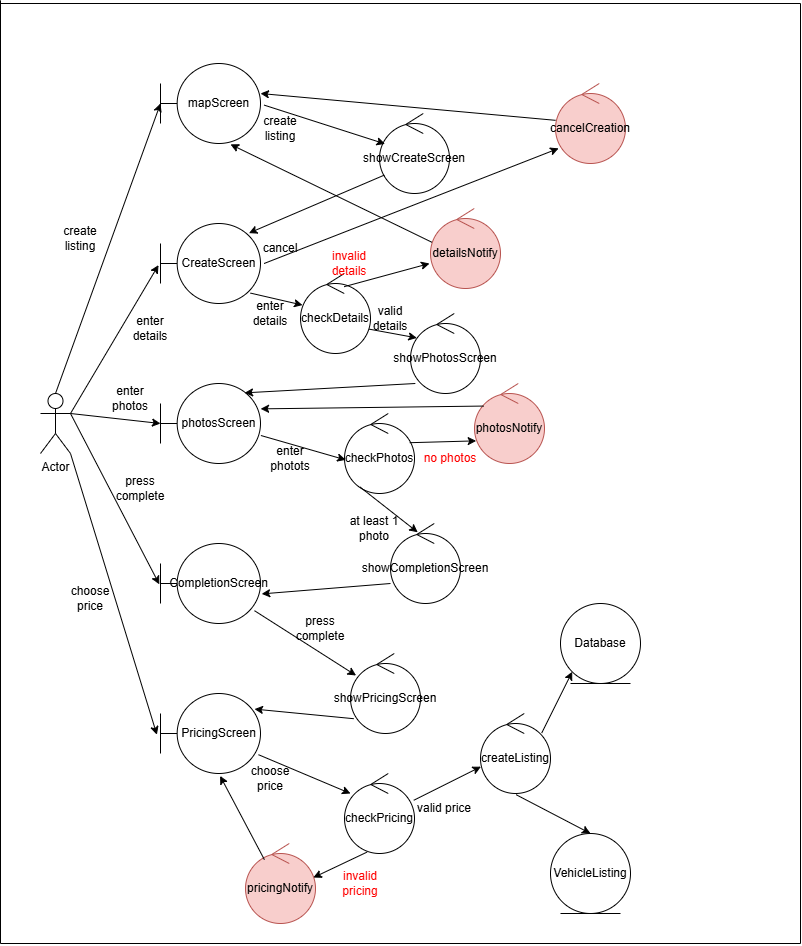

The diagram above was exported from draw.io. Its source (the exported page's mxGraphModel, read from the mxfile embedded in the PNG):
<mxGraphModel dx="1303" dy="1879" grid="1" gridSize="10" guides="1" tooltips="1" connect="1" arrows="1" fold="1" page="1" pageScale="1" pageWidth="827" pageHeight="1169" background="#ffffff" math="0" shadow="0">
  <root>
    <mxCell id="0" />
    <mxCell id="1" parent="0" />
    <mxCell id="oGWuREUjj2zRWRwUSbhI-1" value="Actor" style="shape=umlActor;verticalLabelPosition=bottom;verticalAlign=top;html=1;outlineConnect=0;" parent="1" vertex="1">
      <mxGeometry x="40" y="210" width="30" height="60" as="geometry" />
    </mxCell>
    <mxCell id="oGWuREUjj2zRWRwUSbhI-2" value="PricingScreen" style="shape=umlBoundary;whiteSpace=wrap;html=1;" parent="1" vertex="1">
      <mxGeometry x="160" y="510" width="100" height="80" as="geometry" />
    </mxCell>
    <mxCell id="oGWuREUjj2zRWRwUSbhI-3" value="mapScreen" style="shape=umlBoundary;whiteSpace=wrap;html=1;" parent="1" vertex="1">
      <mxGeometry x="160" y="-120" width="100" height="80" as="geometry" />
    </mxCell>
    <mxCell id="oGWuREUjj2zRWRwUSbhI-4" value="CompletionScreen" style="shape=umlBoundary;whiteSpace=wrap;html=1;" parent="1" vertex="1">
      <mxGeometry x="160" y="360" width="100" height="80" as="geometry" />
    </mxCell>
    <mxCell id="oGWuREUjj2zRWRwUSbhI-5" value="photosScreen" style="shape=umlBoundary;whiteSpace=wrap;html=1;" parent="1" vertex="1">
      <mxGeometry x="160" y="200" width="100" height="80" as="geometry" />
    </mxCell>
    <mxCell id="oGWuREUjj2zRWRwUSbhI-6" value="CreateScreen" style="shape=umlBoundary;whiteSpace=wrap;html=1;" parent="1" vertex="1">
      <mxGeometry x="160" y="40" width="100" height="80" as="geometry" />
    </mxCell>
    <mxCell id="oGWuREUjj2zRWRwUSbhI-7" value="" style="endArrow=classic;html=1;rounded=0;exitX=1;exitY=0.3333333333333333;exitDx=0;exitDy=0;exitPerimeter=0;entryX=-0.02;entryY=0.52;entryDx=0;entryDy=0;entryPerimeter=0;" parent="1" source="oGWuREUjj2zRWRwUSbhI-1" target="oGWuREUjj2zRWRwUSbhI-6" edge="1">
      <mxGeometry width="50" height="50" relative="1" as="geometry">
        <mxPoint x="130" y="190" as="sourcePoint" />
        <mxPoint x="180" y="140" as="targetPoint" />
      </mxGeometry>
    </mxCell>
    <mxCell id="oGWuREUjj2zRWRwUSbhI-10" value="" style="endArrow=classic;html=1;rounded=0;exitX=1;exitY=0.3333333333333333;exitDx=0;exitDy=0;exitPerimeter=0;entryX=0;entryY=0.5;entryDx=0;entryDy=0;entryPerimeter=0;" parent="1" source="oGWuREUjj2zRWRwUSbhI-1" target="oGWuREUjj2zRWRwUSbhI-5" edge="1">
      <mxGeometry width="50" height="50" relative="1" as="geometry">
        <mxPoint x="200" y="170" as="sourcePoint" />
        <mxPoint x="250" y="120" as="targetPoint" />
      </mxGeometry>
    </mxCell>
    <mxCell id="oGWuREUjj2zRWRwUSbhI-11" value="" style="endArrow=classic;html=1;rounded=0;entryX=-0.012;entryY=0.51;entryDx=0;entryDy=0;entryPerimeter=0;" parent="1" target="oGWuREUjj2zRWRwUSbhI-4" edge="1">
      <mxGeometry width="50" height="50" relative="1" as="geometry">
        <mxPoint x="70" y="230" as="sourcePoint" />
        <mxPoint x="180" y="270" as="targetPoint" />
      </mxGeometry>
    </mxCell>
    <mxCell id="oGWuREUjj2zRWRwUSbhI-12" value="" style="endArrow=classic;html=1;rounded=0;exitX=1;exitY=1;exitDx=0;exitDy=0;exitPerimeter=0;entryX=-0.036;entryY=0.515;entryDx=0;entryDy=0;entryPerimeter=0;" parent="1" source="oGWuREUjj2zRWRwUSbhI-1" target="oGWuREUjj2zRWRwUSbhI-2" edge="1">
      <mxGeometry width="50" height="50" relative="1" as="geometry">
        <mxPoint x="70" y="425" as="sourcePoint" />
        <mxPoint x="120" y="375" as="targetPoint" />
      </mxGeometry>
    </mxCell>
    <mxCell id="oGWuREUjj2zRWRwUSbhI-13" value="" style="endArrow=classic;html=1;rounded=0;exitX=0.5;exitY=0;exitDx=0;exitDy=0;exitPerimeter=0;" parent="1" source="oGWuREUjj2zRWRwUSbhI-1" edge="1">
      <mxGeometry width="50" height="50" relative="1" as="geometry">
        <mxPoint x="60" y="200" as="sourcePoint" />
        <mxPoint x="160" y="-80" as="targetPoint" />
      </mxGeometry>
    </mxCell>
    <mxCell id="oGWuREUjj2zRWRwUSbhI-14" value="showCreateScreen" style="ellipse;shape=umlControl;whiteSpace=wrap;html=1;" parent="1" vertex="1">
      <mxGeometry x="379" y="-70" width="70" height="80" as="geometry" />
    </mxCell>
    <mxCell id="oGWuREUjj2zRWRwUSbhI-15" value="" style="endArrow=classic;html=1;rounded=0;exitX=1.036;exitY=0.52;exitDx=0;exitDy=0;exitPerimeter=0;entryX=0.08;entryY=0.38;entryDx=0;entryDy=0;entryPerimeter=0;" parent="1" source="oGWuREUjj2zRWRwUSbhI-3" target="oGWuREUjj2zRWRwUSbhI-14" edge="1">
      <mxGeometry width="50" height="50" relative="1" as="geometry">
        <mxPoint x="370" y="40" as="sourcePoint" />
        <mxPoint x="420" y="-10" as="targetPoint" />
      </mxGeometry>
    </mxCell>
    <mxCell id="oGWuREUjj2zRWRwUSbhI-16" value="" style="endArrow=classic;html=1;rounded=0;exitX=0.069;exitY=0.77;exitDx=0;exitDy=0;exitPerimeter=0;entryX=0.884;entryY=0.12;entryDx=0;entryDy=0;entryPerimeter=0;" parent="1" source="oGWuREUjj2zRWRwUSbhI-14" target="oGWuREUjj2zRWRwUSbhI-6" edge="1">
      <mxGeometry width="50" height="50" relative="1" as="geometry">
        <mxPoint x="320" y="30" as="sourcePoint" />
        <mxPoint x="370" y="-20" as="targetPoint" />
      </mxGeometry>
    </mxCell>
    <mxCell id="oGWuREUjj2zRWRwUSbhI-19" value="" style="endArrow=classic;html=1;rounded=0;entryX=1;entryY=0.375;entryDx=0;entryDy=0;entryPerimeter=0;" parent="1" source="oGWuREUjj2zRWRwUSbhI-20" target="oGWuREUjj2zRWRwUSbhI-3" edge="1">
      <mxGeometry width="50" height="50" relative="1" as="geometry">
        <mxPoint x="610" y="-32.399999999999864" as="sourcePoint" />
        <mxPoint x="490" y="-170" as="targetPoint" />
      </mxGeometry>
    </mxCell>
    <mxCell id="oGWuREUjj2zRWRwUSbhI-20" value="cancelCreation" style="ellipse;shape=umlControl;whiteSpace=wrap;html=1;fillColor=#f8cecc;strokeColor=#b85450;" parent="1" vertex="1">
      <mxGeometry x="555" y="-100" width="70" height="80" as="geometry" />
    </mxCell>
    <mxCell id="oGWuREUjj2zRWRwUSbhI-21" value="" style="endArrow=classic;html=1;rounded=0;exitX=1.036;exitY=0.5;exitDx=0;exitDy=0;exitPerimeter=0;entryX=0.045;entryY=0.811;entryDx=0;entryDy=0;entryPerimeter=0;" parent="1" source="oGWuREUjj2zRWRwUSbhI-6" target="oGWuREUjj2zRWRwUSbhI-20" edge="1">
      <mxGeometry width="50" height="50" relative="1" as="geometry">
        <mxPoint x="320" y="180" as="sourcePoint" />
        <mxPoint x="370" y="130" as="targetPoint" />
      </mxGeometry>
    </mxCell>
    <mxCell id="oGWuREUjj2zRWRwUSbhI-22" value="" style="endArrow=classic;html=1;rounded=0;exitX=0.9;exitY=0.87;exitDx=0;exitDy=0;exitPerimeter=0;entryX=0.029;entryY=0.395;entryDx=0;entryDy=0;entryPerimeter=0;" parent="1" source="oGWuREUjj2zRWRwUSbhI-6" target="oGWuREUjj2zRWRwUSbhI-24" edge="1">
      <mxGeometry width="50" height="50" relative="1" as="geometry">
        <mxPoint x="410" y="270" as="sourcePoint" />
        <mxPoint x="460" y="220" as="targetPoint" />
      </mxGeometry>
    </mxCell>
    <mxCell id="oGWuREUjj2zRWRwUSbhI-24" value="checkDetails" style="ellipse;shape=umlControl;whiteSpace=wrap;html=1;" parent="1" vertex="1">
      <mxGeometry x="300" y="90" width="70" height="80" as="geometry" />
    </mxCell>
    <mxCell id="oGWuREUjj2zRWRwUSbhI-25" value="" style="endArrow=classic;html=1;rounded=0;exitX=0.623;exitY=0.165;exitDx=0;exitDy=0;exitPerimeter=0;" parent="1" source="oGWuREUjj2zRWRwUSbhI-24" edge="1">
      <mxGeometry width="50" height="50" relative="1" as="geometry">
        <mxPoint x="490" y="140" as="sourcePoint" />
        <mxPoint x="429" y="80" as="targetPoint" />
      </mxGeometry>
    </mxCell>
    <mxCell id="oGWuREUjj2zRWRwUSbhI-26" value="showPhotosScreen" style="ellipse;shape=umlControl;whiteSpace=wrap;html=1;" parent="1" vertex="1">
      <mxGeometry x="410" y="130" width="70" height="80" as="geometry" />
    </mxCell>
    <mxCell id="oGWuREUjj2zRWRwUSbhI-27" value="" style="endArrow=classic;html=1;rounded=0;exitX=0.977;exitY=0.695;exitDx=0;exitDy=0;exitPerimeter=0;entryX=0.091;entryY=0.305;entryDx=0;entryDy=0;entryPerimeter=0;" parent="1" source="oGWuREUjj2zRWRwUSbhI-24" target="oGWuREUjj2zRWRwUSbhI-26" edge="1">
      <mxGeometry width="50" height="50" relative="1" as="geometry">
        <mxPoint x="370" y="290" as="sourcePoint" />
        <mxPoint x="420" y="240" as="targetPoint" />
      </mxGeometry>
    </mxCell>
    <mxCell id="oGWuREUjj2zRWRwUSbhI-28" value="" style="endArrow=classic;html=1;rounded=0;exitX=0.069;exitY=0.875;exitDx=0;exitDy=0;exitPerimeter=0;entryX=0.841;entryY=0.117;entryDx=0;entryDy=0;entryPerimeter=0;" parent="1" source="oGWuREUjj2zRWRwUSbhI-26" target="oGWuREUjj2zRWRwUSbhI-5" edge="1">
      <mxGeometry width="50" height="50" relative="1" as="geometry">
        <mxPoint x="320" y="270" as="sourcePoint" />
        <mxPoint x="370" y="220" as="targetPoint" />
      </mxGeometry>
    </mxCell>
    <mxCell id="oGWuREUjj2zRWRwUSbhI-29" value="checkPhotos" style="ellipse;shape=umlControl;whiteSpace=wrap;html=1;" parent="1" vertex="1">
      <mxGeometry x="344" y="230" width="70" height="80" as="geometry" />
    </mxCell>
    <mxCell id="oGWuREUjj2zRWRwUSbhI-30" value="" style="endArrow=classic;html=1;rounded=0;exitX=1.004;exitY=0.65;exitDx=0;exitDy=0;exitPerimeter=0;entryX=0.017;entryY=0.58;entryDx=0;entryDy=0;entryPerimeter=0;" parent="1" source="oGWuREUjj2zRWRwUSbhI-5" target="oGWuREUjj2zRWRwUSbhI-29" edge="1">
      <mxGeometry width="50" height="50" relative="1" as="geometry">
        <mxPoint x="300" y="360" as="sourcePoint" />
        <mxPoint x="350" y="310" as="targetPoint" />
      </mxGeometry>
    </mxCell>
    <mxCell id="oGWuREUjj2zRWRwUSbhI-32" value="" style="endArrow=classic;html=1;rounded=0;exitX=0.223;exitY=0.92;exitDx=0;exitDy=0;exitPerimeter=0;entryX=0.389;entryY=0.11;entryDx=0;entryDy=0;entryPerimeter=0;" parent="1" source="oGWuREUjj2zRWRwUSbhI-29" target="oGWuREUjj2zRWRwUSbhI-33" edge="1">
      <mxGeometry width="50" height="50" relative="1" as="geometry">
        <mxPoint x="340" y="390" as="sourcePoint" />
        <mxPoint x="350" y="340" as="targetPoint" />
      </mxGeometry>
    </mxCell>
    <mxCell id="oGWuREUjj2zRWRwUSbhI-33" value="showCompletionScreen" style="ellipse;shape=umlControl;whiteSpace=wrap;html=1;" parent="1" vertex="1">
      <mxGeometry x="390" y="340" width="70" height="80" as="geometry" />
    </mxCell>
    <mxCell id="oGWuREUjj2zRWRwUSbhI-34" value="" style="endArrow=classic;html=1;rounded=0;entryX=1.012;entryY=0.63;entryDx=0;entryDy=0;entryPerimeter=0;" parent="1" target="oGWuREUjj2zRWRwUSbhI-4" edge="1">
      <mxGeometry width="50" height="50" relative="1" as="geometry">
        <mxPoint x="390" y="400" as="sourcePoint" />
        <mxPoint x="360" y="440" as="targetPoint" />
      </mxGeometry>
    </mxCell>
    <mxCell id="oGWuREUjj2zRWRwUSbhI-35" value="" style="endArrow=classic;html=1;rounded=0;exitX=0.931;exitY=0.365;exitDx=0;exitDy=0;exitPerimeter=0;entryX=0.024;entryY=0.717;entryDx=0;entryDy=0;entryPerimeter=0;" parent="1" source="oGWuREUjj2zRWRwUSbhI-29" target="xiiipa6WZK9dgtK1ddDy-3" edge="1">
      <mxGeometry width="50" height="50" relative="1" as="geometry">
        <mxPoint x="510" y="260" as="sourcePoint" />
        <mxPoint x="500" y="250" as="targetPoint" />
      </mxGeometry>
    </mxCell>
    <mxCell id="oGWuREUjj2zRWRwUSbhI-36" value="showPricingScreen" style="ellipse;shape=umlControl;whiteSpace=wrap;html=1;" parent="1" vertex="1">
      <mxGeometry x="350" y="470" width="70" height="80" as="geometry" />
    </mxCell>
    <mxCell id="oGWuREUjj2zRWRwUSbhI-37" value="checkPricing" style="ellipse;shape=umlControl;whiteSpace=wrap;html=1;" parent="1" vertex="1">
      <mxGeometry x="344" y="590" width="70" height="80" as="geometry" />
    </mxCell>
    <mxCell id="oGWuREUjj2zRWRwUSbhI-38" value="" style="endArrow=classic;html=1;rounded=0;exitX=0.989;exitY=0.335;exitDx=0;exitDy=0;exitPerimeter=0;entryX=0.006;entryY=0.665;entryDx=0;entryDy=0;entryPerimeter=0;" parent="1" source="oGWuREUjj2zRWRwUSbhI-37" target="oGWuREUjj2zRWRwUSbhI-43" edge="1">
      <mxGeometry width="50" height="50" relative="1" as="geometry">
        <mxPoint x="530" y="509.5" as="sourcePoint" />
        <mxPoint x="460" y="570" as="targetPoint" />
      </mxGeometry>
    </mxCell>
    <mxCell id="oGWuREUjj2zRWRwUSbhI-39" value="" style="endArrow=classic;html=1;rounded=0;exitX=0.94;exitY=0.84;exitDx=0;exitDy=0;exitPerimeter=0;entryX=0.08;entryY=0.275;entryDx=0;entryDy=0;entryPerimeter=0;" parent="1" source="oGWuREUjj2zRWRwUSbhI-4" target="oGWuREUjj2zRWRwUSbhI-36" edge="1">
      <mxGeometry width="50" height="50" relative="1" as="geometry">
        <mxPoint x="260" y="500" as="sourcePoint" />
        <mxPoint x="310" y="450" as="targetPoint" />
      </mxGeometry>
    </mxCell>
    <mxCell id="oGWuREUjj2zRWRwUSbhI-40" value="" style="endArrow=classic;html=1;rounded=0;exitX=0.046;exitY=0.815;exitDx=0;exitDy=0;exitPerimeter=0;entryX=0.94;entryY=0.195;entryDx=0;entryDy=0;entryPerimeter=0;" parent="1" source="oGWuREUjj2zRWRwUSbhI-36" target="oGWuREUjj2zRWRwUSbhI-2" edge="1">
      <mxGeometry width="50" height="50" relative="1" as="geometry">
        <mxPoint x="190" y="660" as="sourcePoint" />
        <mxPoint x="240" y="610" as="targetPoint" />
      </mxGeometry>
    </mxCell>
    <mxCell id="oGWuREUjj2zRWRwUSbhI-41" value="" style="endArrow=classic;html=1;rounded=0;exitX=0.98;exitY=0.765;exitDx=0;exitDy=0;exitPerimeter=0;entryX=0.086;entryY=0.25;entryDx=0;entryDy=0;entryPerimeter=0;" parent="1" source="oGWuREUjj2zRWRwUSbhI-2" target="oGWuREUjj2zRWRwUSbhI-37" edge="1">
      <mxGeometry width="50" height="50" relative="1" as="geometry">
        <mxPoint x="210" y="680" as="sourcePoint" />
        <mxPoint x="260" y="630" as="targetPoint" />
      </mxGeometry>
    </mxCell>
    <mxCell id="oGWuREUjj2zRWRwUSbhI-42" value="" style="endArrow=classic;html=1;rounded=0;exitX=0.321;exitY=0.983;exitDx=0;exitDy=0;exitPerimeter=0;entryX=0.969;entryY=0.426;entryDx=0;entryDy=0;entryPerimeter=0;" parent="1" source="oGWuREUjj2zRWRwUSbhI-37" target="xiiipa6WZK9dgtK1ddDy-6" edge="1">
      <mxGeometry width="50" height="50" relative="1" as="geometry">
        <mxPoint x="286.79" y="704.4" as="sourcePoint" />
        <mxPoint x="340" y="710" as="targetPoint" />
      </mxGeometry>
    </mxCell>
    <mxCell id="oGWuREUjj2zRWRwUSbhI-43" value="createListing" style="ellipse;shape=umlControl;whiteSpace=wrap;html=1;" parent="1" vertex="1">
      <mxGeometry x="480" y="530" width="70" height="80" as="geometry" />
    </mxCell>
    <mxCell id="oGWuREUjj2zRWRwUSbhI-44" value="VehicleListing" style="ellipse;shape=umlEntity;whiteSpace=wrap;html=1;" parent="1" vertex="1">
      <mxGeometry x="550" y="650" width="80" height="80" as="geometry" />
    </mxCell>
    <mxCell id="oGWuREUjj2zRWRwUSbhI-45" value="" style="endArrow=classic;html=1;rounded=0;exitX=0.509;exitY=1.015;exitDx=0;exitDy=0;exitPerimeter=0;entryX=0.5;entryY=0;entryDx=0;entryDy=0;" parent="1" source="oGWuREUjj2zRWRwUSbhI-43" target="oGWuREUjj2zRWRwUSbhI-44" edge="1">
      <mxGeometry width="50" height="50" relative="1" as="geometry">
        <mxPoint x="210" y="710" as="sourcePoint" />
        <mxPoint x="260" y="660" as="targetPoint" />
      </mxGeometry>
    </mxCell>
    <mxCell id="oGWuREUjj2zRWRwUSbhI-47" value="" style="endArrow=classic;html=1;rounded=0;exitX=0.874;exitY=0.245;exitDx=0;exitDy=0;exitPerimeter=0;entryX=0;entryY=1;entryDx=0;entryDy=0;" parent="1" source="oGWuREUjj2zRWRwUSbhI-43" target="oGWuREUjj2zRWRwUSbhI-48" edge="1">
      <mxGeometry width="50" height="50" relative="1" as="geometry">
        <mxPoint x="450" y="470" as="sourcePoint" />
        <mxPoint x="570.78" y="512.8000000000002" as="targetPoint" />
      </mxGeometry>
    </mxCell>
    <mxCell id="oGWuREUjj2zRWRwUSbhI-48" value="Database" style="ellipse;shape=umlEntity;whiteSpace=wrap;html=1;" parent="1" vertex="1">
      <mxGeometry x="560" y="420" width="80" height="80" as="geometry" />
    </mxCell>
    <mxCell id="oGWuREUjj2zRWRwUSbhI-50" value="at least 1 photo" style="text;html=1;align=center;verticalAlign=middle;whiteSpace=wrap;rounded=0;" parent="1" vertex="1">
      <mxGeometry x="344" y="330" width="60" height="30" as="geometry" />
    </mxCell>
    <mxCell id="oGWuREUjj2zRWRwUSbhI-52" value="cancel" style="text;html=1;align=center;verticalAlign=middle;whiteSpace=wrap;rounded=0;" parent="1" vertex="1">
      <mxGeometry x="250" y="50" width="60" height="30" as="geometry" />
    </mxCell>
    <mxCell id="oGWuREUjj2zRWRwUSbhI-53" value="create listing" style="text;html=1;align=center;verticalAlign=middle;whiteSpace=wrap;rounded=0;" parent="1" vertex="1">
      <mxGeometry x="250" y="-70" width="60" height="30" as="geometry" />
    </mxCell>
    <mxCell id="oGWuREUjj2zRWRwUSbhI-54" value="enter details" style="text;html=1;align=center;verticalAlign=middle;whiteSpace=wrap;rounded=0;" parent="1" vertex="1">
      <mxGeometry x="240" y="115" width="60" height="30" as="geometry" />
    </mxCell>
    <mxCell id="oGWuREUjj2zRWRwUSbhI-55" value="invalid details" style="text;html=1;align=center;verticalAlign=middle;whiteSpace=wrap;rounded=0;fillColor=none;fontColor=light-dark(#ff0000, #ededed);" parent="1" vertex="1">
      <mxGeometry x="319" y="65" width="60" height="30" as="geometry" />
    </mxCell>
    <mxCell id="oGWuREUjj2zRWRwUSbhI-56" value="valid details" style="text;html=1;align=center;verticalAlign=middle;whiteSpace=wrap;rounded=0;" parent="1" vertex="1">
      <mxGeometry x="360" y="120" width="60" height="30" as="geometry" />
    </mxCell>
    <mxCell id="oGWuREUjj2zRWRwUSbhI-57" value="no photos" style="text;html=1;align=center;verticalAlign=middle;whiteSpace=wrap;rounded=0;fillColor=none;fontColor=light-dark(#ff0000, #ededed);" parent="1" vertex="1">
      <mxGeometry x="420" y="260" width="60" height="30" as="geometry" />
    </mxCell>
    <mxCell id="oGWuREUjj2zRWRwUSbhI-58" value="press complete" style="text;html=1;align=center;verticalAlign=middle;whiteSpace=wrap;rounded=0;" parent="1" vertex="1">
      <mxGeometry x="290" y="430" width="60" height="30" as="geometry" />
    </mxCell>
    <mxCell id="oGWuREUjj2zRWRwUSbhI-59" value="enter photots" style="text;html=1;align=center;verticalAlign=middle;whiteSpace=wrap;rounded=0;" parent="1" vertex="1">
      <mxGeometry x="260" y="260" width="60" height="30" as="geometry" />
    </mxCell>
    <mxCell id="oGWuREUjj2zRWRwUSbhI-61" value="invalid pricing" style="text;html=1;align=center;verticalAlign=middle;whiteSpace=wrap;rounded=0;fillColor=none;fontColor=light-dark(#ff0000, #ededed);" parent="1" vertex="1">
      <mxGeometry x="330" y="685" width="60" height="30" as="geometry" />
    </mxCell>
    <mxCell id="oGWuREUjj2zRWRwUSbhI-62" value="choose price" style="text;html=1;align=center;verticalAlign=middle;whiteSpace=wrap;rounded=0;" parent="1" vertex="1">
      <mxGeometry x="240" y="580" width="60" height="30" as="geometry" />
    </mxCell>
    <mxCell id="oGWuREUjj2zRWRwUSbhI-63" value="valid price" style="text;html=1;align=center;verticalAlign=middle;whiteSpace=wrap;rounded=0;" parent="1" vertex="1">
      <mxGeometry x="414" y="610" width="60" height="30" as="geometry" />
    </mxCell>
    <mxCell id="oGWuREUjj2zRWRwUSbhI-64" value="" style="endArrow=none;html=1;rounded=0;" parent="1" edge="1">
      <mxGeometry width="50" height="50" relative="1" as="geometry">
        <mxPoint y="760" as="sourcePoint" />
        <mxPoint y="-183.199951171875" as="targetPoint" />
      </mxGeometry>
    </mxCell>
    <mxCell id="oGWuREUjj2zRWRwUSbhI-65" value="" style="endArrow=none;html=1;rounded=0;" parent="1" edge="1">
      <mxGeometry width="50" height="50" relative="1" as="geometry">
        <mxPoint y="-180" as="sourcePoint" />
        <mxPoint x="800" y="-180" as="targetPoint" />
      </mxGeometry>
    </mxCell>
    <mxCell id="oGWuREUjj2zRWRwUSbhI-66" value="" style="endArrow=none;html=1;rounded=0;" parent="1" edge="1">
      <mxGeometry width="50" height="50" relative="1" as="geometry">
        <mxPoint x="800" y="760" as="sourcePoint" />
        <mxPoint x="800" y="-180" as="targetPoint" />
      </mxGeometry>
    </mxCell>
    <mxCell id="oGWuREUjj2zRWRwUSbhI-67" value="" style="endArrow=none;html=1;rounded=0;" parent="1" edge="1">
      <mxGeometry width="50" height="50" relative="1" as="geometry">
        <mxPoint y="760" as="sourcePoint" />
        <mxPoint x="800" y="760" as="targetPoint" />
      </mxGeometry>
    </mxCell>
    <mxCell id="1maGEuQV3S92zdUIlolw-1" value="create listing" style="text;html=1;align=center;verticalAlign=middle;whiteSpace=wrap;rounded=0;" parent="1" vertex="1">
      <mxGeometry x="50" y="40" width="60" height="30" as="geometry" />
    </mxCell>
    <mxCell id="1maGEuQV3S92zdUIlolw-2" value="enter details" style="text;html=1;align=center;verticalAlign=middle;whiteSpace=wrap;rounded=0;" parent="1" vertex="1">
      <mxGeometry x="120" y="130" width="60" height="30" as="geometry" />
    </mxCell>
    <mxCell id="1maGEuQV3S92zdUIlolw-3" value="enter photos" style="text;html=1;align=center;verticalAlign=middle;whiteSpace=wrap;rounded=0;" parent="1" vertex="1">
      <mxGeometry x="100" y="200" width="60" height="30" as="geometry" />
    </mxCell>
    <mxCell id="1maGEuQV3S92zdUIlolw-4" value="press complete" style="text;html=1;align=center;verticalAlign=middle;whiteSpace=wrap;rounded=0;" parent="1" vertex="1">
      <mxGeometry x="110" y="290" width="60" height="30" as="geometry" />
    </mxCell>
    <mxCell id="1maGEuQV3S92zdUIlolw-6" value="choose price" style="text;html=1;align=center;verticalAlign=middle;whiteSpace=wrap;rounded=0;" parent="1" vertex="1">
      <mxGeometry x="60" y="400" width="60" height="30" as="geometry" />
    </mxCell>
    <mxCell id="xiiipa6WZK9dgtK1ddDy-1" value="detailsNotify" style="ellipse;shape=umlControl;whiteSpace=wrap;html=1;fillColor=#f8cecc;strokeColor=#b85450;" parent="1" vertex="1">
      <mxGeometry x="430" y="25" width="70" height="80" as="geometry" />
    </mxCell>
    <mxCell id="xiiipa6WZK9dgtK1ddDy-2" value="" style="endArrow=classic;html=1;rounded=0;exitX=0.02;exitY=0.422;exitDx=0;exitDy=0;exitPerimeter=0;entryX=0.7;entryY=1.011;entryDx=0;entryDy=0;entryPerimeter=0;" parent="1" source="xiiipa6WZK9dgtK1ddDy-1" target="oGWuREUjj2zRWRwUSbhI-3" edge="1">
      <mxGeometry width="50" height="50" relative="1" as="geometry">
        <mxPoint x="560" y="50" as="sourcePoint" />
        <mxPoint x="610" as="targetPoint" />
      </mxGeometry>
    </mxCell>
    <mxCell id="xiiipa6WZK9dgtK1ddDy-3" value="photosNotify" style="ellipse;shape=umlControl;whiteSpace=wrap;html=1;fillColor=#f8cecc;strokeColor=#b85450;" parent="1" vertex="1">
      <mxGeometry x="474" y="200" width="70" height="80" as="geometry" />
    </mxCell>
    <mxCell id="xiiipa6WZK9dgtK1ddDy-4" value="" style="endArrow=classic;html=1;rounded=0;exitX=0.131;exitY=0.282;exitDx=0;exitDy=0;exitPerimeter=0;entryX=1.001;entryY=0.317;entryDx=0;entryDy=0;entryPerimeter=0;" parent="1" source="xiiipa6WZK9dgtK1ddDy-3" target="oGWuREUjj2zRWRwUSbhI-5" edge="1">
      <mxGeometry width="50" height="50" relative="1" as="geometry">
        <mxPoint x="550" y="190" as="sourcePoint" />
        <mxPoint x="600" y="140" as="targetPoint" />
      </mxGeometry>
    </mxCell>
    <mxCell id="xiiipa6WZK9dgtK1ddDy-6" value="pricingNotify" style="ellipse;shape=umlControl;whiteSpace=wrap;html=1;fillColor=#f8cecc;strokeColor=#b85450;" parent="1" vertex="1">
      <mxGeometry x="245" y="660" width="70" height="80" as="geometry" />
    </mxCell>
    <mxCell id="xiiipa6WZK9dgtK1ddDy-7" value="" style="endArrow=classic;html=1;rounded=0;entryX=0.596;entryY=1.03;entryDx=0;entryDy=0;entryPerimeter=0;exitX=0.27;exitY=0.202;exitDx=0;exitDy=0;exitPerimeter=0;" parent="1" source="xiiipa6WZK9dgtK1ddDy-6" target="oGWuREUjj2zRWRwUSbhI-2" edge="1">
      <mxGeometry width="50" height="50" relative="1" as="geometry">
        <mxPoint x="180" y="670" as="sourcePoint" />
        <mxPoint x="230" y="620" as="targetPoint" />
      </mxGeometry>
    </mxCell>
  </root>
</mxGraphModel>